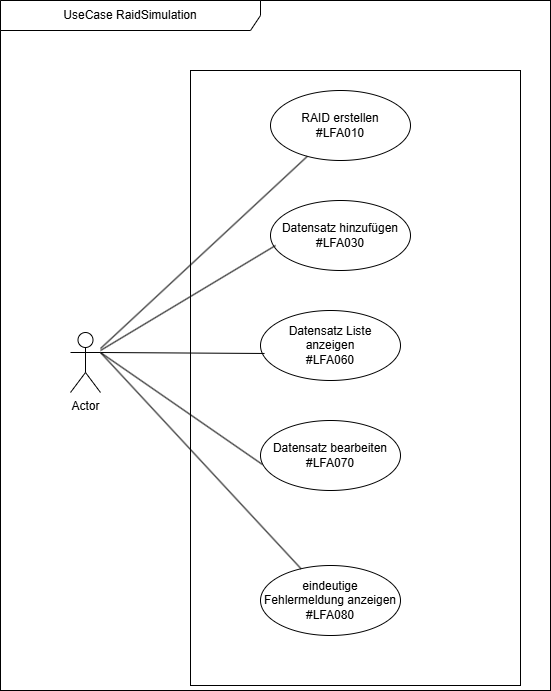

The diagram above was exported from draw.io. Its source (the exported page's mxGraphModel, read from the mxfile embedded in the PNG):
<mxGraphModel dx="2208" dy="755" grid="1" gridSize="10" guides="1" tooltips="1" connect="1" arrows="1" fold="1" page="1" pageScale="1" pageWidth="827" pageHeight="1169" math="0" shadow="0">
  <root>
    <mxCell id="0" />
    <mxCell id="1" parent="0" />
    <mxCell id="b9VBNREGZgG-4hNvmNto-27" parent="1" style="rounded=0;whiteSpace=wrap;html=1;" value="" vertex="1">
      <mxGeometry height="690" width="550" x="-160" y="340" as="geometry" />
    </mxCell>
    <mxCell id="b9VBNREGZgG-4hNvmNto-28" parent="1" style="shape=umlActor;verticalLabelPosition=bottom;verticalAlign=top;html=1;outlineConnect=0;" value="Actor" vertex="1">
      <mxGeometry height="60" width="30" x="-90" y="672" as="geometry" />
    </mxCell>
    <mxCell id="b9VBNREGZgG-4hNvmNto-29" parent="1" style="shape=umlFrame;whiteSpace=wrap;html=1;pointerEvents=0;width=260;height=30;" value="UseCase RaidSimulation" vertex="1">
      <mxGeometry height="690" width="550" x="-160" y="340" as="geometry" />
    </mxCell>
    <mxCell id="b9VBNREGZgG-4hNvmNto-30" parent="1" style="rounded=0;whiteSpace=wrap;html=1;" value="" vertex="1">
      <mxGeometry height="615" width="330" x="30" y="410" as="geometry" />
    </mxCell>
    <mxCell id="b9VBNREGZgG-4hNvmNto-31" parent="1" style="ellipse;whiteSpace=wrap;html=1;" value="RAID erstellen&lt;div&gt;#LFA010&lt;/div&gt;" vertex="1">
      <mxGeometry height="70" width="140" x="110" y="430" as="geometry" />
    </mxCell>
    <mxCell id="b9VBNREGZgG-4hNvmNto-32" edge="1" parent="1" source="b9VBNREGZgG-4hNvmNto-28" style="endArrow=none;html=1;rounded=0;" target="b9VBNREGZgG-4hNvmNto-31" value="">
      <mxGeometry height="50" relative="1" width="50" as="geometry">
        <mxPoint x="-40" y="622" as="sourcePoint" />
        <mxPoint x="10" y="572" as="targetPoint" />
      </mxGeometry>
    </mxCell>
    <mxCell id="b9VBNREGZgG-4hNvmNto-33" parent="1" style="ellipse;whiteSpace=wrap;html=1;" value="Datensatz Liste&lt;div&gt;anzeigen&lt;/div&gt;&lt;div&gt;#LFA060&lt;/div&gt;" vertex="1">
      <mxGeometry height="70" width="140" x="100" y="650" as="geometry" />
    </mxCell>
    <mxCell id="b9VBNREGZgG-4hNvmNto-34" parent="1" style="ellipse;whiteSpace=wrap;html=1;" value="Datensatz bearbeiten&lt;div&gt;#LFA070&lt;/div&gt;" vertex="1">
      <mxGeometry height="70" width="140" x="100" y="760" as="geometry" />
    </mxCell>
    <mxCell id="b9VBNREGZgG-4hNvmNto-35" edge="1" parent="1" source="b9VBNREGZgG-4hNvmNto-28" style="endArrow=none;html=1;rounded=0;entryX=0.029;entryY=0.614;entryDx=0;entryDy=0;entryPerimeter=0;exitX=1;exitY=0.3333333333333333;exitDx=0;exitDy=0;exitPerimeter=0;" target="b9VBNREGZgG-4hNvmNto-33" value="">
      <mxGeometry height="50" relative="1" width="50" as="geometry">
        <mxPoint x="-40" y="752" as="sourcePoint" />
        <mxPoint x="10" y="702" as="targetPoint" />
      </mxGeometry>
    </mxCell>
    <mxCell id="b9VBNREGZgG-4hNvmNto-36" edge="1" parent="1" source="b9VBNREGZgG-4hNvmNto-28" style="endArrow=none;html=1;rounded=0;entryX=0.014;entryY=0.629;entryDx=0;entryDy=0;entryPerimeter=0;exitX=1;exitY=0.3333333333333333;exitDx=0;exitDy=0;exitPerimeter=0;" target="b9VBNREGZgG-4hNvmNto-34" value="">
      <mxGeometry height="50" relative="1" width="50" as="geometry">
        <mxPoint x="-80" y="822" as="sourcePoint" />
        <mxPoint x="-30" y="772" as="targetPoint" />
      </mxGeometry>
    </mxCell>
    <mxCell id="b9VBNREGZgG-4hNvmNto-37" parent="1" style="ellipse;whiteSpace=wrap;html=1;" value="eindeutige Fehlermeldung anzeigen&lt;div&gt;#LFA080&lt;/div&gt;" vertex="1">
      <mxGeometry height="70" width="140" x="100" y="905" as="geometry" />
    </mxCell>
    <mxCell id="b9VBNREGZgG-4hNvmNto-38" edge="1" parent="1" source="b9VBNREGZgG-4hNvmNto-28" style="endArrow=none;html=1;rounded=0;exitX=1;exitY=0.3333333333333333;exitDx=0;exitDy=0;exitPerimeter=0;" target="b9VBNREGZgG-4hNvmNto-37" value="">
      <mxGeometry height="50" relative="1" width="50" as="geometry">
        <mxPoint x="-60" y="742" as="sourcePoint" />
        <mxPoint x="77" y="836" as="targetPoint" />
      </mxGeometry>
    </mxCell>
    <mxCell id="b9VBNREGZgG-4hNvmNto-39" parent="1" style="ellipse;whiteSpace=wrap;html=1;" value="Datensatz hinzufügen&lt;div&gt;#LFA030&lt;/div&gt;" vertex="1">
      <mxGeometry height="70" width="140" x="110" y="540" as="geometry" />
    </mxCell>
    <mxCell id="b9VBNREGZgG-4hNvmNto-40" edge="1" parent="1" style="endArrow=none;html=1;rounded=0;entryX=0.036;entryY=0.643;entryDx=0;entryDy=0;entryPerimeter=0;" target="b9VBNREGZgG-4hNvmNto-39" value="">
      <mxGeometry height="50" relative="1" width="50" as="geometry">
        <mxPoint x="-60" y="690" as="sourcePoint" />
        <mxPoint x="170" y="540" as="targetPoint" />
      </mxGeometry>
    </mxCell>
  </root>
</mxGraphModel>